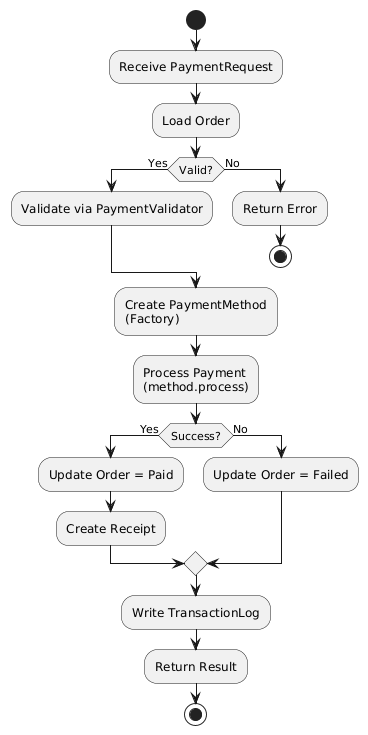

The diagram above was rendered by PlantUML. Its source (embedded in the PNG):
@startuml
start

:Receive PaymentRequest;
:Load Order;

if (Valid?) then (Yes)
  :Validate via PaymentValidator;
else (No)
  :Return Error;
  stop
endif

:Create PaymentMethod\n(Factory);

:Process Payment\n(method.process);

if (Success?) then (Yes)
  :Update Order = Paid;
  :Create Receipt;
else (No)
  :Update Order = Failed;
endif

:Write TransactionLog;
:Return Result;

stop
@enduml